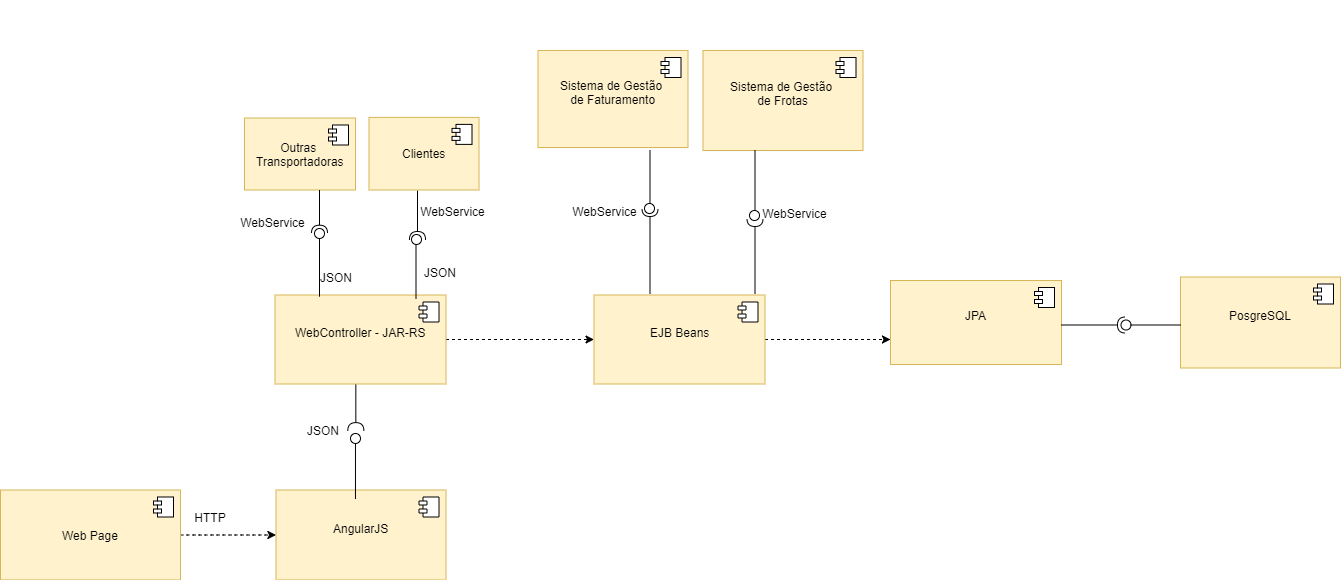

The diagram above was exported from draw.io. Its source (the exported page's mxGraphModel, read from the mxfile embedded in the PNG):
<mxGraphModel dx="1426" dy="834" grid="1" gridSize="10" guides="1" tooltips="1" connect="1" arrows="1" fold="1" page="1" pageScale="1" pageWidth="827" pageHeight="1169" background="#ffffff" math="0" shadow="0">
  <root>
    <mxCell id="0" />
    <mxCell id="1" parent="0" />
    <mxCell id="9" style="edgeStyle=orthogonalEdgeStyle;curved=1;html=1;jettySize=auto;orthogonalLoop=1;strokeColor=#000000;dashed=1;" parent="1" source="4" target="7" edge="1">
      <mxGeometry relative="1" as="geometry" />
    </mxCell>
    <mxCell id="4" value="Web Page&lt;br&gt;" style="html=1;rotation=0;fillColor=#fff2cc;strokeColor=#d6b656;" parent="1" vertex="1">
      <mxGeometry x="370" y="539.5" width="180" height="90" as="geometry" />
    </mxCell>
    <mxCell id="5" value="" style="shape=component;jettyWidth=8;jettyHeight=4;rotation=0;" parent="4" vertex="1">
      <mxGeometry x="1" width="20" height="20" relative="1" as="geometry">
        <mxPoint x="-27" y="7" as="offset" />
      </mxGeometry>
    </mxCell>
    <mxCell id="7" value="AngularJS&lt;br&gt;&lt;br&gt;" style="html=1;fillColor=#fff2cc;strokeColor=#d6b656;" parent="1" vertex="1">
      <mxGeometry x="645.5" y="539.5" width="170" height="90" as="geometry" />
    </mxCell>
    <mxCell id="8" value="" style="shape=component;jettyWidth=8;jettyHeight=4;" parent="7" vertex="1">
      <mxGeometry x="1" width="20" height="20" relative="1" as="geometry">
        <mxPoint x="-27" y="7" as="offset" />
      </mxGeometry>
    </mxCell>
    <mxCell id="15" value="PosgreSQL&lt;br&gt;&lt;br&gt;" style="html=1;fillColor=#fff2cc;strokeColor=#d6b656;" parent="1" vertex="1">
      <mxGeometry x="1550" y="326.5" width="160" height="91" as="geometry" />
    </mxCell>
    <mxCell id="16" value="" style="shape=component;jettyWidth=8;jettyHeight=4;" parent="15" vertex="1">
      <mxGeometry x="1" width="20" height="20" relative="1" as="geometry">
        <mxPoint x="-27" y="7" as="offset" />
      </mxGeometry>
    </mxCell>
    <mxCell id="57" value="" style="group;rotation=-90;" parent="1" vertex="1" connectable="0">
      <mxGeometry x="672" y="482" width="118" height="20" as="geometry" />
    </mxCell>
    <mxCell id="27" value="" style="shape=lollipop;direction=south;html=1;rotation=-90;" parent="57" vertex="1">
      <mxGeometry x="20.446405528280444" y="29" width="65.03937007874015" height="10" as="geometry" />
    </mxCell>
    <mxCell id="29" value="" style="shape=requires;direction=north;html=1;rotation=-90;" parent="57" vertex="1">
      <mxGeometry x="22.207599558131193" y="-38" width="62.25196850393701" height="20" as="geometry" />
    </mxCell>
    <mxCell id="68" value="" style="shape=lollipop;direction=north;html=1;" parent="1" vertex="1">
      <mxGeometry x="1490" y="369.5" width="60" height="10" as="geometry" />
    </mxCell>
    <mxCell id="79" style="edgeStyle=orthogonalEdgeStyle;rounded=1;html=1;dashed=1;jettySize=auto;orthogonalLoop=1;strokeColor=#000000;" parent="1" source="75" target="30" edge="1">
      <mxGeometry relative="1" as="geometry" />
    </mxCell>
    <mxCell id="75" value="WebController - JAR-RS&lt;br&gt;&lt;br&gt;" style="html=1;fillColor=#fff2cc;strokeColor=#d6b656;" parent="1" vertex="1">
      <mxGeometry x="644.5" y="344.5" width="171" height="89" as="geometry" />
    </mxCell>
    <mxCell id="76" value="" style="shape=component;jettyWidth=8;jettyHeight=4;" parent="75" vertex="1">
      <mxGeometry x="1" width="20" height="20" relative="1" as="geometry">
        <mxPoint x="-27" y="7" as="offset" />
      </mxGeometry>
    </mxCell>
    <mxCell id="81" style="edgeStyle=orthogonalEdgeStyle;rounded=1;html=1;dashed=1;jettySize=auto;orthogonalLoop=1;strokeColor=#000000;" parent="1" source="30" edge="1">
      <mxGeometry relative="1" as="geometry">
        <mxPoint x="1260" y="389" as="targetPoint" />
      </mxGeometry>
    </mxCell>
    <mxCell id="30" value="EJB Beans&lt;br&gt;&lt;br&gt;" style="html=1;fillColor=#fff2cc;strokeColor=#d6b656;" parent="1" vertex="1">
      <mxGeometry x="963.5" y="344.5" width="171" height="89" as="geometry" />
    </mxCell>
    <mxCell id="31" value="" style="shape=component;jettyWidth=8;jettyHeight=4;" parent="30" vertex="1">
      <mxGeometry x="1" width="20" height="20" relative="1" as="geometry">
        <mxPoint x="-27" y="7" as="offset" />
      </mxGeometry>
    </mxCell>
    <mxCell id="65" value="JPA&lt;br&gt;&lt;br&gt;" style="html=1;fillColor=#fff2cc;strokeColor=#d6b656;" parent="1" vertex="1">
      <mxGeometry x="1260" y="330" width="171" height="84" as="geometry" />
    </mxCell>
    <mxCell id="66" value="" style="shape=component;jettyWidth=8;jettyHeight=4;" parent="65" vertex="1">
      <mxGeometry x="1" width="20" height="20" relative="1" as="geometry">
        <mxPoint x="-27" y="7" as="offset" />
      </mxGeometry>
    </mxCell>
    <mxCell id="80" value="" style="group" parent="1" vertex="1" connectable="0">
      <mxGeometry x="854.5" y="100" width="430" height="243" as="geometry" />
    </mxCell>
    <mxCell id="56" value="" style="group;container=1;" parent="80" vertex="1" connectable="0">
      <mxGeometry width="430" height="243" as="geometry" />
    </mxCell>
    <mxCell id="17" value="Sistema de Gestão &lt;br&gt;de Faturamento&lt;br&gt;&lt;br&gt;" style="html=1;fillColor=#fff2cc;strokeColor=#d6b656;" parent="56" vertex="1">
      <mxGeometry x="53" width="150" height="97" as="geometry" />
    </mxCell>
    <mxCell id="18" value="" style="shape=component;jettyWidth=8;jettyHeight=4;" parent="17" vertex="1">
      <mxGeometry x="1" width="20" height="20" relative="1" as="geometry">
        <mxPoint x="-27" y="7" as="offset" />
      </mxGeometry>
    </mxCell>
    <mxCell id="19" value="Sistema de Gestão &lt;br&gt;de Frotas&lt;br&gt;&lt;br&gt;" style="html=1;fillColor=#fff2cc;strokeColor=#d6b656;" parent="56" vertex="1">
      <mxGeometry x="218" width="160" height="100" as="geometry" />
    </mxCell>
    <mxCell id="20" value="" style="shape=component;jettyWidth=8;jettyHeight=4;" parent="19" vertex="1">
      <mxGeometry x="1" width="20" height="20" relative="1" as="geometry">
        <mxPoint x="-27" y="7" as="offset" />
      </mxGeometry>
    </mxCell>
    <mxCell id="40" value="" style="shape=lollipop;direction=west;html=1;" parent="56" vertex="1">
      <mxGeometry x="160" y="100" width="10" height="63" as="geometry" />
    </mxCell>
    <mxCell id="41" value="" style="shape=requires;direction=east;html=1;" parent="56" vertex="1">
      <mxGeometry x="155" y="153" width="20" height="90" as="geometry" />
    </mxCell>
    <mxCell id="42" value="" style="shape=lollipop;direction=west;html=1;" parent="56" vertex="1">
      <mxGeometry x="265" y="100" width="10" height="70" as="geometry" />
    </mxCell>
    <mxCell id="43" value="" style="shape=requires;direction=east;html=1;" parent="56" vertex="1">
      <mxGeometry x="260" y="163" width="20" height="80" as="geometry" />
    </mxCell>
    <mxCell id="88" value="WebService" style="text;html=1;strokeColor=none;fillColor=none;align=center;verticalAlign=middle;whiteSpace=wrap;rounded=0;" parent="56" vertex="1">
      <mxGeometry x="289.5" y="154" width="40" height="18" as="geometry" />
    </mxCell>
    <mxCell id="89" value="WebService" style="text;html=1;strokeColor=none;fillColor=none;align=center;verticalAlign=middle;whiteSpace=wrap;rounded=0;" parent="56" vertex="1">
      <mxGeometry x="100" y="152" width="40" height="18" as="geometry" />
    </mxCell>
    <mxCell id="83" value="" style="shape=requires;direction=south;html=1;" parent="1" vertex="1">
      <mxGeometry x="1431" y="364.5" width="69" height="20" as="geometry" />
    </mxCell>
    <mxCell id="84" value="JSON" style="text;html=1;strokeColor=none;fillColor=none;align=center;verticalAlign=middle;whiteSpace=wrap;rounded=0;" parent="1" vertex="1">
      <mxGeometry x="672" y="469.5" width="40" height="20" as="geometry" />
    </mxCell>
    <mxCell id="85" value="HTTP" style="text;html=1;strokeColor=none;fillColor=none;align=center;verticalAlign=middle;whiteSpace=wrap;rounded=0;" parent="1" vertex="1">
      <mxGeometry x="560" y="556.5" width="40" height="20" as="geometry" />
    </mxCell>
    <mxCell id="90" value="" style="group" parent="1" vertex="1" connectable="0">
      <mxGeometry x="630.5" y="50.5" width="140" height="189" as="geometry" />
    </mxCell>
    <mxCell id="58" value="" style="group" parent="90" vertex="1" connectable="0">
      <mxGeometry x="-26.5" y="5" width="121" height="184" as="geometry" />
    </mxCell>
    <mxCell id="24" value="Outras&amp;nbsp;&lt;br&gt;Transportadoras&lt;br&gt;" style="html=1;fillColor=#fff2cc;strokeColor=#d6b656;" parent="58" vertex="1">
      <mxGeometry x="10" y="112" width="111" height="72" as="geometry" />
    </mxCell>
    <mxCell id="25" value="" style="shape=component;jettyWidth=8;jettyHeight=4;" parent="24" vertex="1">
      <mxGeometry x="1" width="20" height="20" relative="1" as="geometry">
        <mxPoint x="-27" y="7" as="offset" />
      </mxGeometry>
    </mxCell>
    <mxCell id="94" value="" style="shape=requires;direction=west;html=1;" parent="1" vertex="1">
      <mxGeometry x="780" y="240" width="14" height="54" as="geometry" />
    </mxCell>
    <mxCell id="95" value="WebService" style="text;html=1;strokeColor=none;fillColor=none;align=center;verticalAlign=middle;whiteSpace=wrap;rounded=0;" parent="1" vertex="1">
      <mxGeometry x="808.5" y="252.2910052910053" width="28" height="17.61904761904762" as="geometry" />
    </mxCell>
    <mxCell id="93" value="" style="shape=lollipop;direction=west;html=1;rotation=-180;" parent="1" vertex="1">
      <mxGeometry x="782" y="284" width="7" height="64" as="geometry" />
    </mxCell>
    <mxCell id="38" value="" style="shape=lollipop;direction=west;html=1;rotation=-180;" parent="1" vertex="1">
      <mxGeometry x="685.975" y="277.8799126637555" width="6.05" height="68.29694323144105" as="geometry" />
    </mxCell>
    <mxCell id="86" value="WebService" style="text;html=1;strokeColor=none;fillColor=none;align=center;verticalAlign=middle;whiteSpace=wrap;rounded=0;" parent="1" vertex="1">
      <mxGeometry x="630.6" y="263.1137566137566" width="24.2" height="17.523809523809522" as="geometry" />
    </mxCell>
    <mxCell id="39" value="" style="shape=requires;direction=west;html=1;" parent="1" vertex="1">
      <mxGeometry x="682.95" y="239.5" width="12.1" height="48.20960698689956" as="geometry" />
    </mxCell>
    <mxCell id="91" value="Clientes&lt;br&gt;" style="html=1;fillColor=#fff2cc;strokeColor=#d6b656;" parent="1" vertex="1">
      <mxGeometry x="738.5" y="166.89247311827955" width="110" height="72.60752688172043" as="geometry" />
    </mxCell>
    <mxCell id="92" value="" style="shape=component;jettyWidth=8;jettyHeight=4;" parent="91" vertex="1">
      <mxGeometry x="1" width="20" height="20" relative="1" as="geometry">
        <mxPoint x="-27" y="7" as="offset" />
      </mxGeometry>
    </mxCell>
    <mxCell id="102" value="JSON" style="text;html=1;strokeColor=none;fillColor=none;align=center;verticalAlign=middle;whiteSpace=wrap;rounded=0;" parent="1" vertex="1">
      <mxGeometry x="685" y="316.5" width="40" height="20" as="geometry" />
    </mxCell>
    <mxCell id="103" value="JSON" style="text;html=1;strokeColor=none;fillColor=none;align=center;verticalAlign=middle;whiteSpace=wrap;rounded=0;" parent="1" vertex="1">
      <mxGeometry x="788.5" y="312" width="40" height="20" as="geometry" />
    </mxCell>
  </root>
</mxGraphModel>